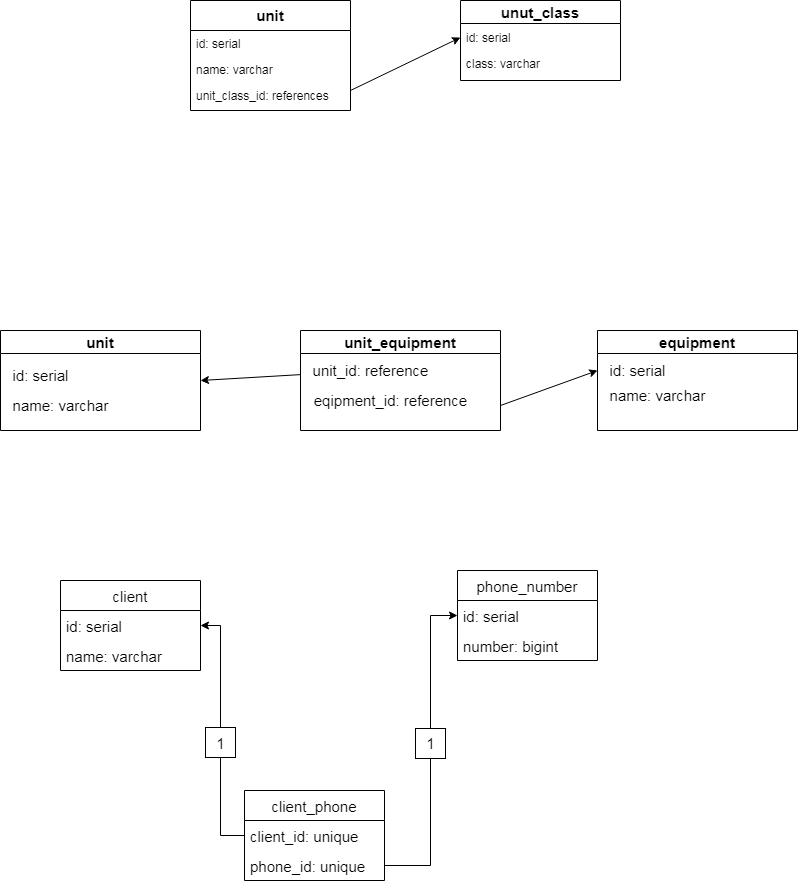

The diagram above was exported from draw.io. Its source (the exported page's mxGraphModel, read from the mxfile embedded in the PNG):
<mxGraphModel dx="868" dy="517" grid="1" gridSize="10" guides="1" tooltips="1" connect="1" arrows="1" fold="1" page="1" pageScale="1" pageWidth="827" pageHeight="1169" math="0" shadow="0">
  <root>
    <mxCell id="WIyWlLk6GJQsqaUBKTNV-0" />
    <mxCell id="WIyWlLk6GJQsqaUBKTNV-1" parent="WIyWlLk6GJQsqaUBKTNV-0" />
    <mxCell id="zkfFHV4jXpPFQw0GAbJ--0" value="unit" style="swimlane;fontStyle=1;align=center;verticalAlign=top;childLayout=stackLayout;horizontal=1;startSize=30;horizontalStack=0;resizeParent=1;resizeLast=0;collapsible=1;marginBottom=0;rounded=0;shadow=0;strokeWidth=1;fontSize=15;" parent="WIyWlLk6GJQsqaUBKTNV-1" vertex="1">
      <mxGeometry x="220" y="120" width="160" height="110" as="geometry">
        <mxRectangle x="230" y="140" width="160" height="26" as="alternateBounds" />
      </mxGeometry>
    </mxCell>
    <mxCell id="zkfFHV4jXpPFQw0GAbJ--1" value="id: serial" style="text;align=left;verticalAlign=top;spacingLeft=4;spacingRight=4;overflow=hidden;rotatable=0;points=[[0,0.5],[1,0.5]];portConstraint=eastwest;" parent="zkfFHV4jXpPFQw0GAbJ--0" vertex="1">
      <mxGeometry y="30" width="160" height="26" as="geometry" />
    </mxCell>
    <mxCell id="zkfFHV4jXpPFQw0GAbJ--2" value="name: varchar" style="text;align=left;verticalAlign=top;spacingLeft=4;spacingRight=4;overflow=hidden;rotatable=0;points=[[0,0.5],[1,0.5]];portConstraint=eastwest;rounded=0;shadow=0;html=0;" parent="zkfFHV4jXpPFQw0GAbJ--0" vertex="1">
      <mxGeometry y="56" width="160" height="26" as="geometry" />
    </mxCell>
    <mxCell id="zkfFHV4jXpPFQw0GAbJ--3" value="unit_class_id: references" style="text;align=left;verticalAlign=top;spacingLeft=4;spacingRight=4;overflow=hidden;rotatable=0;points=[[0,0.5],[1,0.5]];portConstraint=eastwest;rounded=0;shadow=0;html=0;" parent="zkfFHV4jXpPFQw0GAbJ--0" vertex="1">
      <mxGeometry y="82" width="160" height="26" as="geometry" />
    </mxCell>
    <mxCell id="b4c2o7qxgt5bwhPU6Smm-4" value="unut_class" style="swimlane;fontSize=15;" parent="WIyWlLk6GJQsqaUBKTNV-1" vertex="1">
      <mxGeometry x="490" y="120" width="160" height="80" as="geometry" />
    </mxCell>
    <mxCell id="b4c2o7qxgt5bwhPU6Smm-7" value="id: serial" style="text;align=left;verticalAlign=top;spacingLeft=4;spacingRight=4;overflow=hidden;rotatable=0;points=[[0,0.5],[1,0.5]];portConstraint=eastwest;" parent="b4c2o7qxgt5bwhPU6Smm-4" vertex="1">
      <mxGeometry y="24" width="160" height="26" as="geometry" />
    </mxCell>
    <mxCell id="b4c2o7qxgt5bwhPU6Smm-8" value="class: varchar" style="text;align=left;verticalAlign=top;spacingLeft=4;spacingRight=4;overflow=hidden;rotatable=0;points=[[0,0.5],[1,0.5]];portConstraint=eastwest;rounded=0;shadow=0;html=0;" parent="b4c2o7qxgt5bwhPU6Smm-4" vertex="1">
      <mxGeometry y="50" width="160" height="26" as="geometry" />
    </mxCell>
    <mxCell id="b4c2o7qxgt5bwhPU6Smm-9" value="" style="endArrow=classic;html=1;rounded=0;fontSize=15;entryX=0;entryY=0.5;entryDx=0;entryDy=0;" parent="WIyWlLk6GJQsqaUBKTNV-1" target="b4c2o7qxgt5bwhPU6Smm-7" edge="1">
      <mxGeometry width="50" height="50" relative="1" as="geometry">
        <mxPoint x="380" y="210" as="sourcePoint" />
        <mxPoint x="430" y="160" as="targetPoint" />
      </mxGeometry>
    </mxCell>
    <mxCell id="b4c2o7qxgt5bwhPU6Smm-10" value="unit" style="swimlane;fontSize=15;" parent="WIyWlLk6GJQsqaUBKTNV-1" vertex="1">
      <mxGeometry x="30" y="450" width="200" height="100" as="geometry" />
    </mxCell>
    <mxCell id="b4c2o7qxgt5bwhPU6Smm-13" value="id: serial" style="text;html=1;align=center;verticalAlign=middle;resizable=0;points=[];autosize=1;strokeColor=none;fillColor=none;fontSize=15;" parent="b4c2o7qxgt5bwhPU6Smm-10" vertex="1">
      <mxGeometry y="30" width="80" height="30" as="geometry" />
    </mxCell>
    <mxCell id="b4c2o7qxgt5bwhPU6Smm-18" value="name: varchar" style="text;html=1;align=center;verticalAlign=middle;resizable=0;points=[];autosize=1;strokeColor=none;fillColor=none;fontSize=15;" parent="b4c2o7qxgt5bwhPU6Smm-10" vertex="1">
      <mxGeometry y="60" width="120" height="30" as="geometry" />
    </mxCell>
    <mxCell id="b4c2o7qxgt5bwhPU6Smm-11" value="unit_equipment" style="swimlane;fontSize=15;" parent="WIyWlLk6GJQsqaUBKTNV-1" vertex="1">
      <mxGeometry x="330" y="450" width="200" height="100" as="geometry" />
    </mxCell>
    <mxCell id="b4c2o7qxgt5bwhPU6Smm-19" value="unit_id: reference" style="text;html=1;align=center;verticalAlign=middle;resizable=0;points=[];autosize=1;strokeColor=none;fillColor=none;fontSize=15;" parent="b4c2o7qxgt5bwhPU6Smm-11" vertex="1">
      <mxGeometry y="25" width="140" height="30" as="geometry" />
    </mxCell>
    <mxCell id="b4c2o7qxgt5bwhPU6Smm-20" value="eqipment_id: reference" style="text;html=1;align=center;verticalAlign=middle;resizable=0;points=[];autosize=1;strokeColor=none;fillColor=none;fontSize=15;" parent="b4c2o7qxgt5bwhPU6Smm-11" vertex="1">
      <mxGeometry y="55" width="180" height="30" as="geometry" />
    </mxCell>
    <mxCell id="b4c2o7qxgt5bwhPU6Smm-12" value="equipment" style="swimlane;fontSize=15;" parent="WIyWlLk6GJQsqaUBKTNV-1" vertex="1">
      <mxGeometry x="627" y="450" width="200" height="100" as="geometry" />
    </mxCell>
    <mxCell id="b4c2o7qxgt5bwhPU6Smm-21" value="id: serial" style="text;html=1;align=center;verticalAlign=middle;resizable=0;points=[];autosize=1;strokeColor=none;fillColor=none;fontSize=15;" parent="b4c2o7qxgt5bwhPU6Smm-12" vertex="1">
      <mxGeometry y="25" width="80" height="30" as="geometry" />
    </mxCell>
    <mxCell id="b4c2o7qxgt5bwhPU6Smm-22" value="name: varchar" style="text;html=1;align=center;verticalAlign=middle;resizable=0;points=[];autosize=1;strokeColor=none;fillColor=none;fontSize=15;" parent="b4c2o7qxgt5bwhPU6Smm-12" vertex="1">
      <mxGeometry y="50" width="120" height="30" as="geometry" />
    </mxCell>
    <mxCell id="b4c2o7qxgt5bwhPU6Smm-23" value="" style="endArrow=classic;html=1;rounded=0;fontSize=15;entryX=0.001;entryY=0.5;entryDx=0;entryDy=0;entryPerimeter=0;exitX=1;exitY=0.75;exitDx=0;exitDy=0;" parent="WIyWlLk6GJQsqaUBKTNV-1" source="b4c2o7qxgt5bwhPU6Smm-11" target="b4c2o7qxgt5bwhPU6Smm-21" edge="1">
      <mxGeometry width="50" height="50" relative="1" as="geometry">
        <mxPoint x="470" y="570" as="sourcePoint" />
        <mxPoint x="520" y="520" as="targetPoint" />
      </mxGeometry>
    </mxCell>
    <mxCell id="b4c2o7qxgt5bwhPU6Smm-24" value="" style="endArrow=classic;html=1;rounded=0;fontSize=15;entryX=1;entryY=0.5;entryDx=0;entryDy=0;" parent="WIyWlLk6GJQsqaUBKTNV-1" source="b4c2o7qxgt5bwhPU6Smm-19" target="b4c2o7qxgt5bwhPU6Smm-10" edge="1">
      <mxGeometry width="50" height="50" relative="1" as="geometry">
        <mxPoint x="470" y="570" as="sourcePoint" />
        <mxPoint x="520" y="520" as="targetPoint" />
      </mxGeometry>
    </mxCell>
    <mxCell id="b4c2o7qxgt5bwhPU6Smm-25" value="phone_number" style="swimlane;fontStyle=0;childLayout=stackLayout;horizontal=1;startSize=30;horizontalStack=0;resizeParent=1;resizeParentMax=0;resizeLast=0;collapsible=1;marginBottom=0;fontSize=15;" parent="WIyWlLk6GJQsqaUBKTNV-1" vertex="1">
      <mxGeometry x="487" y="690" width="140" height="90" as="geometry" />
    </mxCell>
    <mxCell id="b4c2o7qxgt5bwhPU6Smm-26" value="id: serial" style="text;strokeColor=none;fillColor=none;align=left;verticalAlign=middle;spacingLeft=4;spacingRight=4;overflow=hidden;points=[[0,0.5],[1,0.5]];portConstraint=eastwest;rotatable=0;fontSize=15;" parent="b4c2o7qxgt5bwhPU6Smm-25" vertex="1">
      <mxGeometry y="30" width="140" height="30" as="geometry" />
    </mxCell>
    <mxCell id="b4c2o7qxgt5bwhPU6Smm-27" value="number: bigint" style="text;strokeColor=none;fillColor=none;align=left;verticalAlign=middle;spacingLeft=4;spacingRight=4;overflow=hidden;points=[[0,0.5],[1,0.5]];portConstraint=eastwest;rotatable=0;fontSize=15;" parent="b4c2o7qxgt5bwhPU6Smm-25" vertex="1">
      <mxGeometry y="60" width="140" height="30" as="geometry" />
    </mxCell>
    <mxCell id="b4c2o7qxgt5bwhPU6Smm-29" value="client_phone" style="swimlane;fontStyle=0;childLayout=stackLayout;horizontal=1;startSize=30;horizontalStack=0;resizeParent=1;resizeParentMax=0;resizeLast=0;collapsible=1;marginBottom=0;fontSize=15;" parent="WIyWlLk6GJQsqaUBKTNV-1" vertex="1">
      <mxGeometry x="274" y="910" width="140" height="90" as="geometry" />
    </mxCell>
    <mxCell id="b4c2o7qxgt5bwhPU6Smm-30" value="client_id: unique" style="text;strokeColor=none;fillColor=none;align=left;verticalAlign=middle;spacingLeft=4;spacingRight=4;overflow=hidden;points=[[0,0.5],[1,0.5]];portConstraint=eastwest;rotatable=0;fontSize=15;" parent="b4c2o7qxgt5bwhPU6Smm-29" vertex="1">
      <mxGeometry y="30" width="140" height="30" as="geometry" />
    </mxCell>
    <mxCell id="b4c2o7qxgt5bwhPU6Smm-31" value="phone_id: unique" style="text;strokeColor=none;fillColor=none;align=left;verticalAlign=middle;spacingLeft=4;spacingRight=4;overflow=hidden;points=[[0,0.5],[1,0.5]];portConstraint=eastwest;rotatable=0;fontSize=15;" parent="b4c2o7qxgt5bwhPU6Smm-29" vertex="1">
      <mxGeometry y="60" width="140" height="30" as="geometry" />
    </mxCell>
    <mxCell id="b4c2o7qxgt5bwhPU6Smm-33" value="client" style="swimlane;fontStyle=0;childLayout=stackLayout;horizontal=1;startSize=30;horizontalStack=0;resizeParent=1;resizeParentMax=0;resizeLast=0;collapsible=1;marginBottom=0;fontSize=15;" parent="WIyWlLk6GJQsqaUBKTNV-1" vertex="1">
      <mxGeometry x="90" y="700" width="140" height="90" as="geometry" />
    </mxCell>
    <mxCell id="b4c2o7qxgt5bwhPU6Smm-34" value="id: serial" style="text;strokeColor=none;fillColor=none;align=left;verticalAlign=middle;spacingLeft=4;spacingRight=4;overflow=hidden;points=[[0,0.5],[1,0.5]];portConstraint=eastwest;rotatable=0;fontSize=15;" parent="b4c2o7qxgt5bwhPU6Smm-33" vertex="1">
      <mxGeometry y="30" width="140" height="30" as="geometry" />
    </mxCell>
    <mxCell id="b4c2o7qxgt5bwhPU6Smm-35" value="name: varchar" style="text;strokeColor=none;fillColor=none;align=left;verticalAlign=middle;spacingLeft=4;spacingRight=4;overflow=hidden;points=[[0,0.5],[1,0.5]];portConstraint=eastwest;rotatable=0;fontSize=15;" parent="b4c2o7qxgt5bwhPU6Smm-33" vertex="1">
      <mxGeometry y="60" width="140" height="30" as="geometry" />
    </mxCell>
    <mxCell id="b4c2o7qxgt5bwhPU6Smm-37" value="" style="endArrow=classic;html=1;rounded=0;fontSize=15;exitX=1;exitY=0.5;exitDx=0;exitDy=0;entryX=0;entryY=0.5;entryDx=0;entryDy=0;" parent="WIyWlLk6GJQsqaUBKTNV-1" source="b4c2o7qxgt5bwhPU6Smm-31" target="b4c2o7qxgt5bwhPU6Smm-26" edge="1">
      <mxGeometry width="50" height="50" relative="1" as="geometry">
        <mxPoint x="420" y="910" as="sourcePoint" />
        <mxPoint x="470" y="860" as="targetPoint" />
        <Array as="points">
          <mxPoint x="460" y="985" />
          <mxPoint x="460" y="735" />
        </Array>
      </mxGeometry>
    </mxCell>
    <mxCell id="b4c2o7qxgt5bwhPU6Smm-38" value="" style="endArrow=classic;html=1;rounded=0;fontSize=15;entryX=1;entryY=0.5;entryDx=0;entryDy=0;exitX=0;exitY=0.5;exitDx=0;exitDy=0;" parent="WIyWlLk6GJQsqaUBKTNV-1" source="b4c2o7qxgt5bwhPU6Smm-30" target="b4c2o7qxgt5bwhPU6Smm-34" edge="1">
      <mxGeometry width="50" height="50" relative="1" as="geometry">
        <mxPoint x="450" y="930" as="sourcePoint" />
        <mxPoint x="500" y="880" as="targetPoint" />
        <Array as="points">
          <mxPoint x="250" y="955" />
          <mxPoint x="250" y="745" />
        </Array>
      </mxGeometry>
    </mxCell>
    <mxCell id="b4c2o7qxgt5bwhPU6Smm-41" value="" style="rounded=0;whiteSpace=wrap;html=1;fontSize=15;" parent="WIyWlLk6GJQsqaUBKTNV-1" vertex="1">
      <mxGeometry x="235" y="847" width="30" height="30" as="geometry" />
    </mxCell>
    <mxCell id="b4c2o7qxgt5bwhPU6Smm-39" value="1" style="text;html=1;align=center;verticalAlign=middle;resizable=0;points=[];autosize=1;strokeColor=none;fillColor=none;fontSize=15;" parent="WIyWlLk6GJQsqaUBKTNV-1" vertex="1">
      <mxGeometry x="235" y="848" width="30" height="30" as="geometry" />
    </mxCell>
    <mxCell id="b4c2o7qxgt5bwhPU6Smm-42" value="" style="rounded=0;whiteSpace=wrap;html=1;fontSize=15;" parent="WIyWlLk6GJQsqaUBKTNV-1" vertex="1">
      <mxGeometry x="445" y="848" width="30" height="30" as="geometry" />
    </mxCell>
    <mxCell id="b4c2o7qxgt5bwhPU6Smm-43" value="1" style="text;html=1;align=center;verticalAlign=middle;resizable=0;points=[];autosize=1;strokeColor=none;fillColor=none;fontSize=15;" parent="WIyWlLk6GJQsqaUBKTNV-1" vertex="1">
      <mxGeometry x="445" y="848" width="30" height="30" as="geometry" />
    </mxCell>
  </root>
</mxGraphModel>